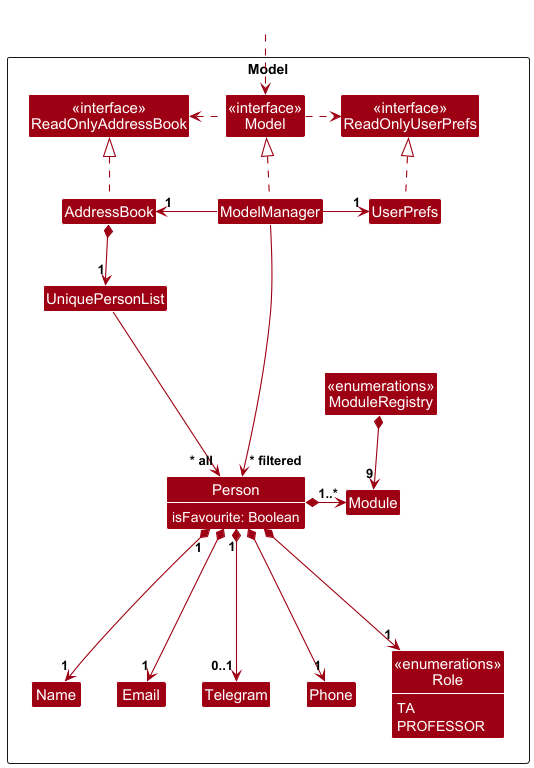

The diagram above was rendered by PlantUML. Its source (embedded in the PNG):
@startuml
!include style.puml
skinparam arrowThickness 1.1
skinparam arrowColor MODEL_COLOR
skinparam classBackgroundColor MODEL_COLOR
skinparam classAttributeFontColor white

Package Model as ModelPackage <<Rectangle>>{
Class "<<interface>>\nReadOnlyAddressBook" as ReadOnlyAddressBook
Class "<<interface>>\nReadOnlyUserPrefs" as ReadOnlyUserPrefs
Class "<<interface>>\nModel" as Model
Class AddressBook
Class ModelManager
Class UserPrefs

Class UniquePersonList
class "Person" as Person{
     isFavourite: Boolean
}
together {
Class Email
Class Name
Class Telegram
}
together {
Class Phone
Class Email
Class "<<enumerations>>\nRole" as Role {
    TA
    PROFESSOR
}
}
Class "<<enumerations>>\nModuleRegistry" as ModuleRegistry
Class Module

Class I #FFFFFF
}

Class HiddenOutside #FFFFFF
HiddenOutside ..> Model

AddressBook .up.|> ReadOnlyAddressBook

ModelManager .up.|> Model
Model .right.> ReadOnlyUserPrefs
Model .left.> ReadOnlyAddressBook
ModelManager -left-> "1" AddressBook
ModelManager -right-> "1" UserPrefs
UserPrefs .up.|> ReadOnlyUserPrefs

AddressBook *--> "1" UniquePersonList
UniquePersonList --> "~* all" Person
Person "1"*-->"1" Name
Person "1"*-->"0..1" Telegram
Person *--->"1" Phone
Person *--->"1" Email
Person *--->"1" Role
Person *-r->"1..*" Module
ModuleRegistry *-d->"9" Module

Person -[hidden]up--> I
UniquePersonList -[hidden]right-> I

Name -[hidden]right-> Phone
Phone -[hidden]right-> Email

ModelManager --> "~* filtered" Person
@enduml